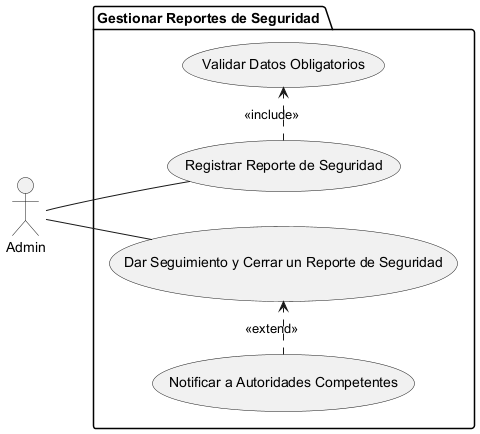

The diagram above was rendered by PlantUML. Its source (embedded in the PNG):
@startuml

left to right direction

actor Admin as A

package "Gestionar Reportes de Seguridad " {

  usecase "Registrar Reporte de Seguridad" as UC1
  usecase "Dar Seguimiento y Cerrar un Reporte de Seguridad" as UC2
  usecase "Notificar a Autoridades Competentes" as UC3

  usecase "Validar Datos Obligatorios" as UC_val


  A -- UC1
  A -- UC2

  UC1 .> UC_val : <<include>>
  UC3 .> UC2 : <<extend>>
}

@enduml